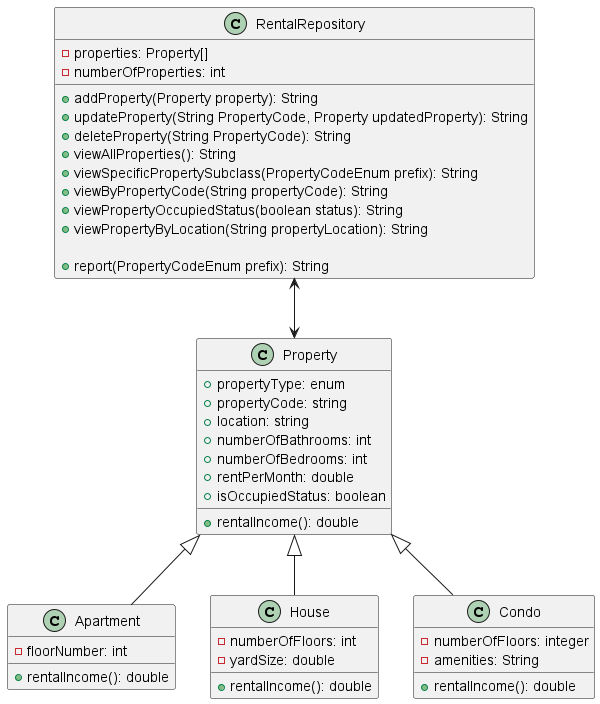

The diagram above was rendered by PlantUML. Its source (embedded in the PNG):
@startuml
class Property {
+propertyType: enum
  +propertyCode: string
  +location: string
  +numberOfBathrooms: int
  +numberOfBedrooms: int
  +rentPerMonth: double
  +isOccupiedStatus: boolean
  +rentalIncome(): double
}

class Apartment {
  -floorNumber: int
 +rentalIncome(): double
}

class House {
  -numberOfFloors: int
  -yardSize: double
  +rentalIncome(): double
}

class Condo {
  -numberOfFloors: integer
  -amenities: String
  +rentalIncome(): double
}

class RentalRepository {
  -properties: Property[]
  -numberOfProperties: int
  +addProperty(Property property): String
  +updateProperty(String PropertyCode, Property updatedProperty): String
  +deleteProperty(String PropertyCode): String
  +viewAllProperties(): String
  +viewSpecificPropertySubclass(PropertyCodeEnum prefix): String
  +viewByPropertyCode(String propertyCode): String
  +viewPropertyOccupiedStatus(boolean status): String
  +viewPropertyByLocation(String propertyLocation): String

+report(PropertyCodeEnum prefix): String
}

Property <|-- Apartment
Property <|-- House
Property <|-- Condo

RentalRepository <--> Property

@enduml